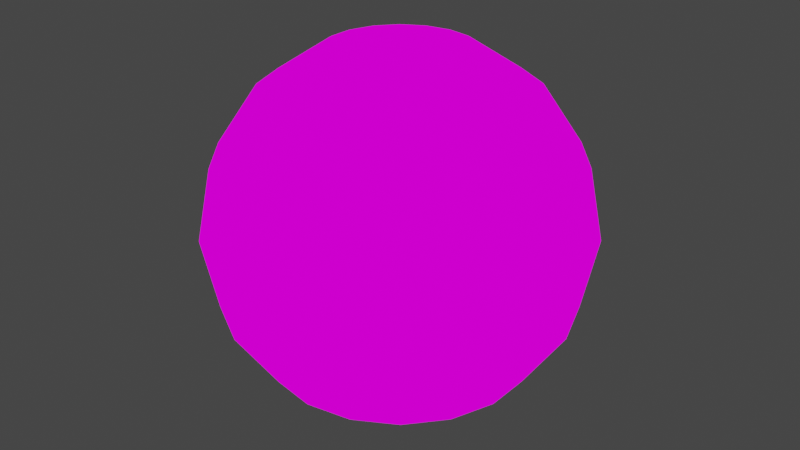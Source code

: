 # Source: sunset.blend  (saved by Blender 2.82.7; exported with 4.5.12 LTS)
import bpy
from mathutils import Matrix  # noqa: F401  (used for matrix-valued properties, if any)

bpy.ops.wm.read_factory_settings(use_empty=True)
scene = bpy.context.scene
scene.name = 'Scene'

# ---- collections
col_collection = bpy.data.collections.new('Collection'); scene.collection.children.link(col_collection)

# ---- images (referenced by path relative to the original .blend; pixels are not part of the script)
import os
ASSET_DIR = os.environ.get("B2B_ASSET_DIR", "")  # directory of the original .blend (textures are referenced by path, not embedded)
HERE = os.path.dirname(os.path.abspath(__file__))  # packed textures are extracted next to this script under _unpacked/

def load_image(name, relpath, width, height, colorspace="sRGB"):
    """Load a texture the original file referenced (path relative to the .blend, or extracted next to this script)."""
    p = next((c for c in (os.path.join(HERE, relpath), os.path.join(ASSET_DIR, relpath)) if relpath and os.path.exists(c)), "")
    if p:
        img = bpy.data.images.load(p, check_existing=True)
        img.name = name
    else:  # same state as the original file: an image datablock whose file is absent (Cycles renders it pink)
        img = bpy.data.images.new(name, width, height)
        img.source = "FILE"
        img.filepath = "//" + (relpath or name)
    img.colorspace_settings.name = colorspace
    return img
img_sunset_lowres_png = load_image('sunset_lowres.png', 'sunset_lowres.png', 1024, 1024, 'sRGB')

# ---- materials (node trees are filled in below, after node groups)
mat_sunset = bpy.data.materials.new('sunset')
mat_sunset.use_backface_culling = True
mat_sunset.use_transparent_shadow = False

# ---- material node trees
mat_sunset.use_nodes = True; mat_sunset.node_tree.nodes.clear()
_N = mat_sunset.node_tree.nodes; _L = mat_sunset.node_tree.links
n0 = _N.new('ShaderNodeOutputMaterial'); n0.name = 'Material Output'; n0.location = (300, 300)
n1 = _N.new('ShaderNodeEmission'); n1.name = 'Emission'; n1.location = (10, 300)
n2 = _N.new('ShaderNodeTexImage'); n2.name = 'Image Texture'; n2.location = (-280, 280)
n2.image = img_sunset_lowres_png
n2.interpolation = 'Closest'
_L.new(n1.outputs[0], n0.inputs[0])
_L.new(n2.outputs[0], n1.inputs[0])
n0.is_active_output = True

# ---- world
world_world = bpy.data.worlds.new('World'); scene.world = world_world
world_world.use_nodes = True; world_world.node_tree.nodes.clear()
_N = world_world.node_tree.nodes; _L = world_world.node_tree.links
n0 = _N.new('ShaderNodeOutputWorld'); n0.name = 'World Output'; n0.location = (300, 300)
n1 = _N.new('ShaderNodeBackground'); n1.name = 'Background'; n1.location = (10, 300)
n1.inputs[0].default_value = (0.05088, 0.05088, 0.05088, 1.0)
_L.new(n1.outputs[0], n0.inputs[0])
n0.is_active_output = True
world_world.color = (0.05088, 0.05088, 0.05088)
world_world.use_sun_shadow = False
world_world.sun_shadow_jitter_overblur = 0.0

# ---- meshes
me_sphere = bpy.data.meshes.new('Sphere')
me_sphere.from_pydata([(2.618, 7.192, 18.48), (4.837, 13.29, 14.14), (6.32, 17.36, 7.654), (6.84, 18.79, -8.654e-07), (6.32, 17.36, -7.654), (4.837, 13.29, -14.14), (2.618, 7.192, -18.48), (4.92, 5.863, 18.48), (9.09, 10.83, 14.14), (11.88, 14.15, 7.654), (12.86, 15.32, -8.654e-07), (11.88, 14.15, -7.654), (9.09, 10.83, -14.14), (4.92, 5.863, -18.48), (6.628, 3.827, 18.48), (12.25, 7.071, 14.14), (16.0, 9.239, 7.654), (17.32, 10.0, -8.654e-07), (16.0, 9.239, -7.654), (12.25, 7.071, -14.14), (6.628, 3.827, -18.48), (-2.961e-06, -1.189e-07, 20.0), (7.537, 1.329, 18.48), (13.93, 2.456, 14.14), (18.2, 3.209, 7.654), (19.7, 3.473, -8.654e-07), (18.2, 3.209, -7.654), (13.93, 2.456, -14.14), (7.537, 1.329, -18.48), (7.537, -1.329, 18.48), (13.93, -2.456, 14.14), (18.2, -3.209, 7.654), (19.7, -3.473, -8.654e-07), (18.2, -3.209, -7.654), (13.93, -2.456, -14.14), (7.537, -1.329, -18.48), (6.628, -3.827, 18.48), (12.25, -7.071, 14.14), (16.0, -9.239, 7.654), (17.32, -10.0, -8.654e-07), (16.0, -9.239, -7.654), (12.25, -7.071, -14.14), (6.628, -3.827, -18.48), (4.92, -5.863, 18.48), (9.09, -10.83, 14.14), (11.88, -14.15, 7.654), (12.86, -15.32, -8.654e-07), (11.88, -14.15, -7.654), (9.09, -10.83, -14.14), (4.92, -5.863, -18.48), (2.618, -7.192, 18.48), (4.837, -13.29, 14.14), (6.32, -17.36, 7.654), (6.84, -18.79, -8.654e-07), (6.32, -17.36, -7.654), (4.837, -13.29, -14.14), (2.618, -7.192, -18.48), (3.21e-07, -7.654, 18.48), (1.364e-06, -14.14, 14.14), (2.556e-06, -18.48, 7.654), (7.68e-07, -20.0, -8.654e-07), (2.556e-06, -18.48, -7.654), (1.364e-06, -14.14, -14.14), (1.066e-06, -7.654, -18.48), (-2.618, -7.192, 18.48), (-4.837, -13.29, 14.14), (-6.32, -17.36, 7.654), (-6.84, -18.79, -8.654e-07), (-6.32, -17.36, -7.654), (-4.837, -13.29, -14.14), (-2.618, -7.192, -18.48), (-4.92, -5.863, 18.48), (-9.09, -10.83, 14.14), (-11.88, -14.15, 7.654), (-12.86, -15.32, -8.654e-07), (-11.88, -14.15, -7.654), (-9.09, -10.83, -14.14), (-4.92, -5.863, -18.48), (1.274e-08, 4.055e-07, -20.0), (-6.628, -3.827, 18.48), (-12.25, -7.071, 14.14), (-16.0, -9.239, 7.654), (-17.32, -10.0, -8.654e-07), (-16.0, -9.239, -7.654), (-12.25, -7.071, -14.14), (-6.628, -3.827, -18.48), (-7.537, -1.329, 18.48), (-13.93, -2.456, 14.14), (-18.2, -3.209, 7.654), (-19.7, -3.473, -8.654e-07), (-18.2, -3.209, -7.654), (-13.93, -2.456, -14.14), (-7.537, -1.329, -18.48), (-7.537, 1.329, 18.48), (-13.93, 2.456, 14.14), (-18.2, 3.209, 7.654), (-19.7, 3.473, -8.654e-07), (-18.2, 3.209, -7.654), (-13.93, 2.456, -14.14), (-7.537, 1.329, -18.48), (-6.628, 3.827, 18.48), (-12.25, 7.071, 14.14), (-16.0, 9.239, 7.654), (-17.32, 10.0, -8.654e-07), (-16.0, 9.239, -7.654), (-12.25, 7.071, -14.14), (-6.628, 3.827, -18.48), (-4.92, 5.863, 18.48), (-9.09, 10.83, 14.14), (-11.88, 14.15, 7.654), (-12.86, 15.32, -8.654e-07), (-11.88, 14.15, -7.654), (-9.09, 10.83, -14.14), (-4.92, 5.863, -18.48), (-2.618, 7.192, 18.48), (-4.837, 13.29, 14.14), (-6.32, 17.36, 7.654), (-6.84, 18.79, -8.654e-07), (-6.32, 17.36, -7.654), (-4.837, 13.29, -14.14), (-2.618, 7.192, -18.48), (-2.212e-06, 7.654, 18.48), (-4.298e-06, 14.14, 14.14), (-4e-06, 18.48, 7.654), (-4e-06, 20.0, -8.654e-07), (-4e-06, 18.48, -7.654), (-4.298e-06, 14.14, -14.14), (-2.361e-06, 7.654, -18.48)], [], [(127, 6, 5, 126), (125, 4, 3, 124), (123, 2, 1, 122), (121, 0, 21), (78, 6, 127), (126, 5, 4, 125), (124, 3, 2, 123), (122, 1, 0, 121), (0, 7, 21), (78, 13, 6), (5, 12, 11, 4), (3, 10, 9, 2), (1, 8, 7, 0), (6, 13, 12, 5), (4, 11, 10, 3), (2, 9, 8, 1), (12, 19, 18, 11), (10, 17, 16, 9), (8, 15, 14, 7), (13, 20, 19, 12), (11, 18, 17, 10), (9, 16, 15, 8), (7, 14, 21), (78, 20, 13), (20, 28, 27, 19), (18, 26, 25, 17), (16, 24, 23, 15), (14, 22, 21), (78, 28, 20), (19, 27, 26, 18), (17, 25, 24, 16), (15, 23, 22, 14), (26, 33, 32, 25), (24, 31, 30, 23), (22, 29, 21), (78, 35, 28), (27, 34, 33, 26), (25, 32, 31, 24), (23, 30, 29, 22), (28, 35, 34, 27), (78, 42, 35), (34, 41, 40, 33), (32, 39, 38, 31), (30, 37, 36, 29), (35, 42, 41, 34), (33, 40, 39, 32), (31, 38, 37, 30), (29, 36, 21), (39, 46, 45, 38), (37, 44, 43, 36), (42, 49, 48, 41), (40, 47, 46, 39), (38, 45, 44, 37), (36, 43, 21), (78, 49, 42), (41, 48, 47, 40), (49, 56, 55, 48), (47, 54, 53, 46), (45, 52, 51, 44), (43, 50, 21), (78, 56, 49), (48, 55, 54, 47), (46, 53, 52, 45), (44, 51, 50, 43), (52, 59, 58, 51), (50, 57, 21), (78, 63, 56), (55, 62, 61, 54), (53, 60, 59, 52), (51, 58, 57, 50), (56, 63, 62, 55), (54, 61, 60, 53), (78, 70, 63), (62, 69, 68, 61), (60, 67, 66, 59), (58, 65, 64, 57), (63, 70, 69, 62), (61, 68, 67, 60), (59, 66, 65, 58), (57, 64, 21), (65, 72, 71, 64), (70, 77, 76, 69), (68, 75, 74, 67), (66, 73, 72, 65), (64, 71, 21), (78, 77, 70), (69, 76, 75, 68), (67, 74, 73, 66), (77, 85, 84, 76), (75, 83, 82, 74), (73, 81, 80, 72), (71, 79, 21), (78, 85, 77), (76, 84, 83, 75), (74, 82, 81, 73), (72, 80, 79, 71), (79, 86, 21), (78, 92, 85), (84, 91, 90, 83), (82, 89, 88, 81), (80, 87, 86, 79), (85, 92, 91, 84), (83, 90, 89, 82), (81, 88, 87, 80), (91, 98, 97, 90), (89, 96, 95, 88), (87, 94, 93, 86), (92, 99, 98, 91), (90, 97, 96, 89), (88, 95, 94, 87), (86, 93, 21), (78, 99, 92), (99, 106, 105, 98), (97, 104, 103, 96), (95, 102, 101, 94), (93, 100, 21), (78, 106, 99), (98, 105, 104, 97), (96, 103, 102, 95), (94, 101, 100, 93), (104, 111, 110, 103), (102, 109, 108, 101), (100, 107, 21), (78, 113, 106), (105, 112, 111, 104), (103, 110, 109, 102), (101, 108, 107, 100), (106, 113, 112, 105), (78, 120, 113), (112, 119, 118, 111), (110, 117, 116, 109), (108, 115, 114, 107), (113, 120, 119, 112), (111, 118, 117, 110), (109, 116, 115, 108), (107, 114, 21), (117, 124, 123, 116), (115, 122, 121, 114), (120, 127, 126, 119), (118, 125, 124, 117), (116, 123, 122, 115), (114, 121, 21), (78, 127, 120), (119, 126, 125, 118)])
_uv = me_sphere.uv_layers.new(name='UVMap')
_uv.uv.foreach_set('vector', [0.7222, 0.125, 0.6667, 0.125, 0.6667, 0.25, 0.7222, 0.25, 0.7222, 0.375, 0.6667, 0.375, 0.6667, 0.5, 0.7222, 0.5, 0.7222, 0.625, 0.6667, 0.625, 0.6667, 0.75, 0.7222, 0.75, 0.7222, 0.875, 0.6667, 0.875, 0.6944, 1.0, 0.6944, 0.0, 0.6667, 0.125, 0.7222, 0.125, 0.7222, 0.25, 0.6667, 0.25, 0.6667, 0.375, 0.7222, 0.375, 0.7222, 0.5, 0.6667, 0.5, 0.6667, 0.625, 0.7222, 0.625, 0.7222, 0.75, 0.6667, 0.75, 0.6667, 0.875, 0.7222, 0.875, 0.6667, 0.875, 0.6111, 0.875, 0.6389, 1.0, 0.6389, 0.0, 0.6111, 0.125, 0.6667, 0.125, 0.6667, 0.25, 0.6111, 0.25, 0.6111, 0.375, 0.6667, 0.375, 0.6667, 0.5, 0.6111, 0.5, 0.6111, 0.625, 0.6667, 0.625, 0.6667, 0.75, 0.6111, 0.75, 0.6111, 0.875, 0.6667, 0.875, 0.6667, 0.125, 0.6111, 0.125, 0.6111, 0.25, 0.6667, 0.25, 0.6667, 0.375, 0.6111, 0.375, 0.6111, 0.5, 0.6667, 0.5, 0.6667, 0.625, 0.6111, 0.625, 0.6111, 0.75, 0.6667, 0.75, 0.6111, 0.25, 0.5556, 0.25, 0.5556, 0.375, 0.6111, 0.375, 0.6111, 0.5, 0.5556, 0.5, 0.5556, 0.625, 0.6111, 0.625, 0.6111, 0.75, 0.5556, 0.75, 0.5556, 0.875, 0.6111, 0.875, 0.6111, 0.125, 0.5556, 0.125, 0.5556, 0.25, 0.6111, 0.25, 0.6111, 0.375, 0.5556, 0.375, 0.5556, 0.5, 0.6111, 0.5, 0.6111, 0.625, 0.5556, 0.625, 0.5556, 0.75, 0.6111, 0.75, 0.6111, 0.875, 0.5556, 0.875, 0.5833, 1.0, 0.5833, 0.0, 0.5556, 0.125, 0.6111, 0.125, 0.5556, 0.125, 0.5, 0.125, 0.5, 0.25, 0.5556, 0.25, 0.5556, 0.375, 0.5, 0.375, 0.5, 0.5, 0.5556, 0.5, 0.5556, 0.625, 0.5, 0.625, 0.5, 0.75, 0.5556, 0.75, 0.5556, 0.875, 0.5, 0.875, 0.5278, 1.0, 0.5278, 0.0, 0.5, 0.125, 0.5556, 0.125, 0.5556, 0.25, 0.5, 0.25, 0.5, 0.375, 0.5556, 0.375, 0.5556, 0.5, 0.5, 0.5, 0.5, 0.625, 0.5556, 0.625, 0.5556, 0.75, 0.5, 0.75, 0.5, 0.875, 0.5556, 0.875, 0.5, 0.375, 0.4444, 0.375, 0.4444, 0.5, 0.5, 0.5, 0.5, 0.625, 0.4444, 0.625, 0.4444, 0.75, 0.5, 0.75, 0.5, 0.875, 0.4444, 0.875, 0.4722, 1.0, 0.4722, 0.0, 0.4444, 0.125, 0.5, 0.125, 0.5, 0.25, 0.4444, 0.25, 0.4444, 0.375, 0.5, 0.375, 0.5, 0.5, 0.4444, 0.5, 0.4444, 0.625, 0.5, 0.625, 0.5, 0.75, 0.4444, 0.75, 0.4444, 0.875, 0.5, 0.875, 0.5, 0.125, 0.4444, 0.125, 0.4444, 0.25, 0.5, 0.25, 0.4167, 0.0, 0.3889, 0.125, 0.4444, 0.125, 0.4444, 0.25, 0.3889, 0.25, 0.3889, 0.375, 0.4444, 0.375, 0.4444, 0.5, 0.3889, 0.5, 0.3889, 0.625, 0.4444, 0.625, 0.4444, 0.75, 0.3889, 0.75, 0.3889, 0.875, 0.4444, 0.875, 0.4444, 0.125, 0.3889, 0.125, 0.3889, 0.25, 0.4444, 0.25, 0.4444, 0.375, 0.3889, 0.375, 0.3889, 0.5, 0.4444, 0.5, 0.4444, 0.625, 0.3889, 0.625, 0.3889, 0.75, 0.4444, 0.75, 0.4444, 0.875, 0.3889, 0.875, 0.4167, 1.0, 0.3889, 0.5, 0.3333, 0.5, 0.3333, 0.625, 0.3889, 0.625, 0.3889, 0.75, 0.3333, 0.75, 0.3333, 0.875, 0.3889, 0.875, 0.3889, 0.125, 0.3333, 0.125, 0.3333, 0.25, 0.3889, 0.25, 0.3889, 0.375, 0.3333, 0.375, 0.3333, 0.5, 0.3889, 0.5, 0.3889, 0.625, 0.3333, 0.625, 0.3333, 0.75, 0.3889, 0.75, 0.3889, 0.875, 0.3333, 0.875, 0.3611, 1.0, 0.3611, 0.0, 0.3333, 0.125, 0.3889, 0.125, 0.3889, 0.25, 0.3333, 0.25, 0.3333, 0.375, 0.3889, 0.375, 0.3333, 0.125, 0.2778, 0.125, 0.2778, 0.25, 0.3333, 0.25, 0.3333, 0.375, 0.2778, 0.375, 0.2778, 0.5, 0.3333, 0.5, 0.3333, 0.625, 0.2778, 0.625, 0.2778, 0.75, 0.3333, 0.75, 0.3333, 0.875, 0.2778, 0.875, 0.3056, 1.0, 0.3056, 0.0, 0.2778, 0.125, 0.3333, 0.125, 0.3333, 0.25, 0.2778, 0.25, 0.2778, 0.375, 0.3333, 0.375, 0.3333, 0.5, 0.2778, 0.5, 0.2778, 0.625, 0.3333, 0.625, 0.3333, 0.75, 0.2778, 0.75, 0.2778, 0.875, 0.3333, 0.875, 0.2778, 0.625, 0.2222, 0.625, 0.2222, 0.75, 0.2778, 0.75, 0.2778, 0.875, 0.2222, 0.875, 0.25, 1.0, 0.25, 0.0, 0.2222, 0.125, 0.2778, 0.125, 0.2778, 0.25, 0.2222, 0.25, 0.2222, 0.375, 0.2778, 0.375, 0.2778, 0.5, 0.2222, 0.5, 0.2222, 0.625, 0.2778, 0.625, 0.2778, 0.75, 0.2222, 0.75, 0.2222, 0.875, 0.2778, 0.875, 0.2778, 0.125, 0.2222, 0.125, 0.2222, 0.25, 0.2778, 0.25, 0.2778, 0.375, 0.2222, 0.375, 0.2222, 0.5, 0.2778, 0.5, 0.1944, 0.0, 0.1667, 0.125, 0.2222, 0.125, 0.2222, 0.25, 0.1667, 0.25, 0.1667, 0.375, 0.2222, 0.375, 0.2222, 0.5, 0.1667, 0.5, 0.1667, 0.625, 0.2222, 0.625, 0.2222, 0.75, 0.1667, 0.75, 0.1667, 0.875, 0.2222, 0.875, 0.2222, 0.125, 0.1667, 0.125, 0.1667, 0.25, 0.2222, 0.25, 0.2222, 0.375, 0.1667, 0.375, 0.1667, 0.5, 0.2222, 0.5, 0.2222, 0.625, 0.1667, 0.625, 0.1667, 0.75, 0.2222, 0.75, 0.2222, 0.875, 0.1667, 0.875, 0.1944, 1.0, 0.1667, 0.75, 0.1111, 0.75, 0.1111, 0.875, 0.1667, 0.875, 0.1667, 0.125, 0.1111, 0.125, 0.1111, 0.25, 0.1667, 0.25, 0.1667, 0.375, 0.1111, 0.375, 0.1111, 0.5, 0.1667, 0.5, 0.1667, 0.625, 0.1111, 0.625, 0.1111, 0.75, 0.1667, 0.75, 0.1667, 0.875, 0.1111, 0.875, 0.1389, 1.0, 0.1389, 0.0, 0.1111, 0.125, 0.1667, 0.125, 0.1667, 0.25, 0.1111, 0.25, 0.1111, 0.375, 0.1667, 0.375, 0.1667, 0.5, 0.1111, 0.5, 0.1111, 0.625, 0.1667, 0.625, 0.1111, 0.125, 0.05556, 0.125, 0.05556, 0.25, 0.1111, 0.25, 0.1111, 0.375, 0.05556, 0.375, 0.05556, 0.5, 0.1111, 0.5, 0.1111, 0.625, 0.05556, 0.625, 0.05556, 0.75, 0.1111, 0.75, 0.1111, 0.875, 0.05556, 0.875, 0.08333, 1.0, 0.08333, 0.0, 0.05556, 0.125, 0.1111, 0.125, 0.1111, 0.25, 0.05556, 0.25, 0.05556, 0.375, 0.1111, 0.375, 0.1111, 0.5, 0.05556, 0.5, 0.05556, 0.625, 0.1111, 0.625, 0.1111, 0.75, 0.05556, 0.75, 0.05556, 0.875, 0.1111, 0.875, 0.05556, 0.875, 0.0, 0.875, 0.02778, 1.0, 0.02778, 0.0, 0.0, 0.125, 0.05556, 0.125, 0.05556, 0.25, 0.0, 0.25, 0.0, 0.375, 0.05556, 0.375, 0.05556, 0.5, 0.0, 0.5, 0.0, 0.625, 0.05556, 0.625, 0.05556, 0.75, 0.0, 0.75, 0.0, 0.875, 0.05556, 0.875, 0.05556, 0.125, 0.0, 0.125, 0.0, 0.25, 0.05556, 0.25, 0.05556, 0.375, 0.0, 0.375, 0.0, 0.5, 0.05556, 0.5, 0.05556, 0.625, 0.0, 0.625, 0.0, 0.75, 0.05556, 0.75, 1.0, 0.25, 0.9444, 0.25, 0.9444, 0.375, 1.0, 0.375, 1.0, 0.5, 0.9444, 0.5, 0.9444, 0.625, 1.0, 0.625, 1.0, 0.75, 0.9444, 0.75, 0.9444, 0.875, 1.0, 0.875, 1.0, 0.125, 0.9444, 0.125, 0.9444, 0.25, 1.0, 0.25, 1.0, 0.375, 0.9444, 0.375, 0.9444, 0.5, 1.0, 0.5, 1.0, 0.625, 0.9444, 0.625, 0.9444, 0.75, 1.0, 0.75, 1.0, 0.875, 0.9444, 0.875, 0.9722, 1.0, 0.9722, 0.0, 0.9444, 0.125, 1.0, 0.125, 0.9444, 0.125, 0.8889, 0.125, 0.8889, 0.25, 0.9444, 0.25, 0.9444, 0.375, 0.8889, 0.375, 0.8889, 0.5, 0.9444, 0.5, 0.9444, 0.625, 0.8889, 0.625, 0.8889, 0.75, 0.9444, 0.75, 0.9444, 0.875, 0.8889, 0.875, 0.9167, 1.0, 0.9167, 0.0, 0.8889, 0.125, 0.9444, 0.125, 0.9444, 0.25, 0.8889, 0.25, 0.8889, 0.375, 0.9444, 0.375, 0.9444, 0.5, 0.8889, 0.5, 0.8889, 0.625, 0.9444, 0.625, 0.9444, 0.75, 0.8889, 0.75, 0.8889, 0.875, 0.9444, 0.875, 0.8889, 0.375, 0.8333, 0.375, 0.8333, 0.5, 0.8889, 0.5, 0.8889, 0.625, 0.8333, 0.625, 0.8333, 0.75, 0.8889, 0.75, 0.8889, 0.875, 0.8333, 0.875, 0.8611, 1.0, 0.8611, 0.0, 0.8333, 0.125, 0.8889, 0.125, 0.8889, 0.25, 0.8333, 0.25, 0.8333, 0.375, 0.8889, 0.375, 0.8889, 0.5, 0.8333, 0.5, 0.8333, 0.625, 0.8889, 0.625, 0.8889, 0.75, 0.8333, 0.75, 0.8333, 0.875, 0.8889, 0.875, 0.8889, 0.125, 0.8333, 0.125, 0.8333, 0.25, 0.8889, 0.25, 0.8056, 0.0, 0.7778, 0.125, 0.8333, 0.125, 0.8333, 0.25, 0.7778, 0.25, 0.7778, 0.375, 0.8333, 0.375, 0.8333, 0.5, 0.7778, 0.5, 0.7778, 0.625, 0.8333, 0.625, 0.8333, 0.75, 0.7778, 0.75, 0.7778, 0.875, 0.8333, 0.875, 0.8333, 0.125, 0.7778, 0.125, 0.7778, 0.25, 0.8333, 0.25, 0.8333, 0.375, 0.7778, 0.375, 0.7778, 0.5, 0.8333, 0.5, 0.8333, 0.625, 0.7778, 0.625, 0.7778, 0.75, 0.8333, 0.75, 0.8333, 0.875, 0.7778, 0.875, 0.8056, 1.0, 0.7778, 0.5, 0.7222, 0.5, 0.7222, 0.625, 0.7778, 0.625, 0.7778, 0.75, 0.7222, 0.75, 0.7222, 0.875, 0.7778, 0.875, 0.7778, 0.125, 0.7222, 0.125, 0.7222, 0.25, 0.7778, 0.25, 0.7778, 0.375, 0.7222, 0.375, 0.7222, 0.5, 0.7778, 0.5, 0.7778, 0.625, 0.7222, 0.625, 0.7222, 0.75, 0.7778, 0.75, 0.7778, 0.875, 0.7222, 0.875, 0.75, 1.0, 0.75, 0.0, 0.7222, 0.125, 0.7778, 0.125, 0.7778, 0.25, 0.7222, 0.25, 0.7222, 0.375, 0.7778, 0.375])
me_sphere.materials.append(mat_sunset)
me_sphere.use_remesh_fix_poles = True
me_sphere.use_remesh_preserve_attributes = False
me_sphere.use_mirror_vertex_groups = False
me_sphere.update()

# ---- objects
ob_sunsetbackground = bpy.data.objects.new('SunsetBackground', me_sphere)

# ---- transforms, parenting, visibility, modifiers, constraints
ob_sunsetbackground.location = (0.0, 0.0, 0.0)
ob_sunsetbackground.lineart.crease_threshold = 0.0

# ---- collection membership
col_collection.objects.link(ob_sunsetbackground)

# ---- scene / render settings (as saved in the file)
scene.frame_start = 1; scene.frame_end = 250; scene.frame_set(1)
scene.render.engine = 'BLENDER_EEVEE_NEXT'
scene.cycles.use_denoising = False
scene.cycles.samples = 128
scene.cycles.sampling_pattern = 'TABULATED_SOBOL'
scene.cycles.use_adaptive_sampling = False
scene.cycles.use_light_tree = False
scene.view_settings.view_transform = 'Filmic'
bpy.context.view_layer.update()

# ---- added for rendering (the .blend has no active camera): camera
cam_auto = bpy.data.cameras.new('AutoCamera')
cam_auto.lens = 50.0
cam_auto.sensor_width = 36.0
cam_auto.clip_end = 1119.31
ob_auto_camera = bpy.data.objects.new('AutoCamera', cam_auto)
scene.collection.objects.link(ob_auto_camera)
ob_auto_camera.location = (63.7785, -76.5342, 51.0228)
ob_auto_camera.rotation_euler = (1.09748, -7.21219e-08, 0.694738)
scene.camera = ob_auto_camera
bpy.context.view_layer.update()
